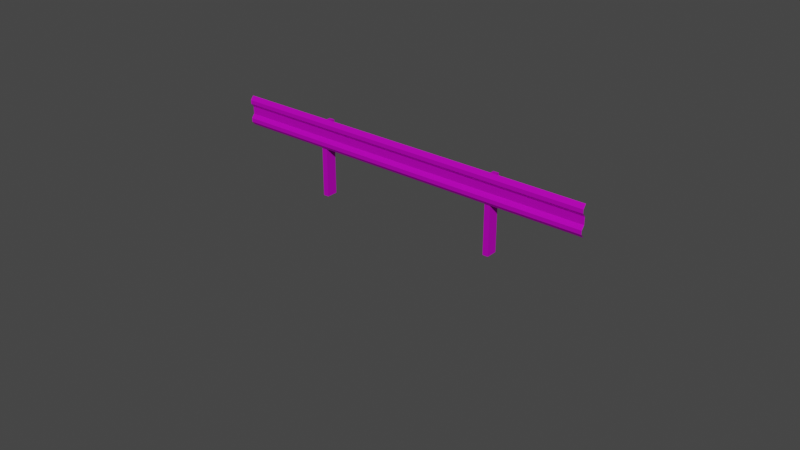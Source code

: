 # Source: Guardrail.blend  (saved by Blender 3.1.7; exported with 4.5.12 LTS)
import bpy
from mathutils import Matrix  # noqa: F401  (used for matrix-valued properties, if any)

bpy.ops.wm.read_factory_settings(use_empty=True)
scene = bpy.context.scene
scene.name = 'Scene'

# ---- images (referenced by path relative to the original .blend; pixels are not part of the script)
import os
ASSET_DIR = os.environ.get("B2B_ASSET_DIR", "")  # directory of the original .blend (textures are referenced by path, not embedded)
HERE = os.path.dirname(os.path.abspath(__file__))  # packed textures are extracted next to this script under _unpacked/

def load_image(name, relpath, width, height, colorspace="sRGB"):
    """Load a texture the original file referenced (path relative to the .blend, or extracted next to this script)."""
    p = next((c for c in (os.path.join(HERE, relpath), os.path.join(ASSET_DIR, relpath)) if relpath and os.path.exists(c)), "")
    if p:
        img = bpy.data.images.load(p, check_existing=True)
        img.name = name
    else:  # same state as the original file: an image datablock whose file is absent (Cycles renders it pink)
        img = bpy.data.images.new(name, width, height)
        img.source = "FILE"
        img.filepath = "//" + (relpath or name)
    img.colorspace_settings.name = colorspace
    return img
img_guardrail_dds = load_image('Guardrail.dds', 'Guardrail.dds', 1024, 1024, 'sRGB')

# ---- materials (node trees are filled in below, after node groups)
mat_guardrail = bpy.data.materials.new('Guardrail')

# ---- material node trees
mat_guardrail.use_nodes = True; mat_guardrail.node_tree.nodes.clear()
_N = mat_guardrail.node_tree.nodes; _L = mat_guardrail.node_tree.links
n0 = _N.new('ShaderNodeBsdfPrincipled'); n0.name = 'Principled BSDF'; n0.location = (10, 300)
n0.distribution = 'GGX'
n0.subsurface_method = 'RANDOM_WALK_SKIN'
n0.inputs[1].default_value = 0.8
n0.inputs[2].default_value = 0.8
n0.inputs[3].default_value = 1.45
n0.inputs[27].default_value = (0.0, 0.0, 0.0, 1.0)
n0.inputs[28].default_value = 1.0
n1 = _N.new('ShaderNodeOutputMaterial'); n1.name = 'Material Output'; n1.location = (300, 300)
n2 = _N.new('ShaderNodeTexImage'); n2.name = 'Image Texture'; n2.location = (-280, 270)
n2.image = img_guardrail_dds
_L.new(n0.outputs[0], n1.inputs[0])
_L.new(n2.outputs[0], n0.inputs[0])
n1.is_active_output = True

# ---- world
world_world = bpy.data.worlds.new('World'); scene.world = world_world
world_world.use_nodes = True; world_world.node_tree.nodes.clear()
_N = world_world.node_tree.nodes; _L = world_world.node_tree.links
n0 = _N.new('ShaderNodeOutputWorld'); n0.name = 'World Output'; n0.location = (300, 300)
n1 = _N.new('ShaderNodeBackground'); n1.name = 'Background'; n1.location = (10, 300)
n1.inputs[0].default_value = (0.05088, 0.05088, 0.05088, 1.0)
_L.new(n1.outputs[0], n0.inputs[0])
n0.is_active_output = True
world_world.color = (0.05088, 0.05088, 0.05088)
world_world.use_sun_shadow = False
world_world.sun_shadow_jitter_overblur = 0.0

# ---- meshes
me_plane_001 = bpy.data.meshes.new('Plane.001')
me_plane_001.from_pydata([(-2.0, 0.01627, 0.5281), (2.0, 0.01627, 0.5281), (-2.0, 0.01627, 0.8469), (2.0, 0.01627, 0.8469), (-2.0, -0.01588, 0.8071), (-2.0, -0.01588, 0.7672), (-2.0, 0.01627, 0.7274), (-2.0, 0.01627, 0.6875), (-2.0, 0.01627, 0.6477), (-2.0, -0.01588, 0.6078), (-2.0, -0.01588, 0.568), (2.0, -0.01588, 0.568), (2.0, -0.01588, 0.6078), (2.0, 0.01627, 0.6477), (2.0, 0.01627, 0.6875), (2.0, 0.01627, 0.7274), (2.0, -0.01588, 0.7672), (2.0, -0.01588, 0.8071), (0.0, 0.01627, 0.5281), (0.0, 0.01627, 0.8469), (0.0, -0.01588, 0.568), (0.0, -0.01588, 0.6078), (0.0, 0.01627, 0.6477), (0.0, 0.01627, 0.6875), (0.0, 0.01627, 0.7274), (0.0, -0.01588, 0.7672), (0.0, -0.01588, 0.8071), (-0.06, 0.02238, 0.0), (-0.06, 0.02238, 0.8068), (-0.06, 0.1424, 0.0), (-0.06, 0.1424, 0.8068), (0.06, 0.02238, 0.0), (0.06, 0.02238, 0.8068), (0.06, 0.1424, 0.0), (0.06, 0.1424, 0.8068), (-2.0, 0.02127, 0.5281), (2.0, 0.02127, 0.5281), (-2.0, 0.02127, 0.8469), (2.0, 0.02127, 0.8469), (-2.0, -0.01088, 0.8071), (-2.0, -0.01088, 0.7672), (-2.0, 0.02127, 0.7274), (-2.0, 0.02127, 0.6875), (-2.0, 0.02127, 0.6477), (-2.0, -0.01088, 0.6078), (-2.0, -0.01088, 0.568), (2.0, -0.01088, 0.568), (2.0, -0.01088, 0.6078), (2.0, 0.02127, 0.6477), (2.0, 0.02127, 0.6875), (2.0, 0.02127, 0.7274), (2.0, -0.01088, 0.7672), (2.0, -0.01088, 0.8071), (0.0, 0.02127, 0.5281), (0.0, 0.02127, 0.8469), (0.0, -0.01088, 0.568), (0.0, -0.01088, 0.6078), (0.0, 0.02127, 0.6477), (0.0, 0.02127, 0.6875), (0.0, 0.02127, 0.7274), (0.0, -0.01088, 0.7672), (0.0, -0.01088, 0.8071)], [], [(26, 17, 3, 19), (18, 1, 11, 20), (20, 11, 12, 21), (21, 12, 13, 22), (22, 13, 14, 23), (23, 14, 15, 24), (24, 15, 16, 25), (25, 16, 17, 26), (5, 25, 26, 4), (6, 24, 25, 5), (7, 23, 24, 6), (8, 22, 23, 7), (9, 21, 22, 8), (10, 20, 21, 9), (0, 18, 20, 10), (4, 26, 19, 2), (27, 28, 30, 29), (29, 30, 34, 33), (33, 34, 32, 31), (31, 32, 28, 27), (29, 33, 31, 27), (34, 30, 28, 32), (61, 54, 38, 52), (53, 55, 46, 36), (55, 56, 47, 46), (56, 57, 48, 47), (57, 58, 49, 48), (58, 59, 50, 49), (59, 60, 51, 50), (60, 61, 52, 51), (40, 39, 61, 60), (41, 40, 60, 59), (42, 41, 59, 58), (43, 42, 58, 57), (44, 43, 57, 56), (45, 44, 56, 55), (35, 45, 55, 53), (39, 37, 54, 61)])
_uv = me_plane_001.uv_layers.new(name='UVMap')
_uv.uv.foreach_set('vector', [0.5, 0.875, 1.0, 0.875, 1.0, 1.0, 0.5, 1.0, 0.5, 0.0, 1.0, 0.0, 1.0, 0.125, 0.5, 0.125, 0.5, 0.125, 1.0, 0.125, 1.0, 0.25, 0.5, 0.25, 0.5, 0.25, 1.0, 0.25, 1.0, 0.375, 0.5, 0.375, 0.5, 0.375, 1.0, 0.375, 1.0, 0.5, 0.5, 0.5, 0.5, 0.5, 1.0, 0.5, 1.0, 0.625, 0.5, 0.625, 0.5, 0.625, 1.0, 0.625, 1.0, 0.75, 0.5, 0.75, 0.5, 0.75, 1.0, 0.75, 1.0, 0.875, 0.5, 0.875, 0.0, 0.75, 0.5, 0.75, 0.5, 0.875, 0.0, 0.875, 0.0, 0.625, 0.5, 0.625, 0.5, 0.75, 0.0, 0.75, 0.0, 0.5, 0.5, 0.5, 0.5, 0.625, 0.0, 0.625, 0.0, 0.375, 0.5, 0.375, 0.5, 0.5, 0.0, 0.5, 0.0, 0.25, 0.5, 0.25, 0.5, 0.375, 0.0, 0.375, 0.0, 0.125, 0.5, 0.125, 0.5, 0.25, 0.0, 0.25, 0.0, 0.0, 0.5, 0.0, 0.5, 0.125, 0.0, 0.125, 0.0, 0.875, 0.5, 0.875, 0.5, 1.0, 0.0, 1.0, 0.07616, 0.3701, 0.9878, 0.3701, 0.9878, 0.2214, 0.07616, 0.2214, 0.07616, 0.3701, 0.9878, 0.3701, 0.9878, 0.2214, 0.07616, 0.2214, 0.07616, 0.2214, 0.9878, 0.2214, 0.9878, 0.3701, 0.07616, 0.3701, 0.07616, 0.2214, 0.9878, 0.2214, 0.9878, 0.3701, 0.07616, 0.3701, 0.5998, 0.3701, 0.5998, 0.2214, 0.4642, 0.2214, 0.4642, 0.3701, 0.5998, 0.2214, 0.5998, 0.3701, 0.4642, 0.3701, 0.4642, 0.2214, 0.5, 0.875, 0.5, 1.0, 1.0, 1.0, 1.0, 0.875, 0.5, 0.0, 0.5, 0.125, 1.0, 0.125, 1.0, 0.0, 0.5, 0.125, 0.5, 0.25, 1.0, 0.25, 1.0, 0.125, 0.5, 0.25, 0.5, 0.375, 1.0, 0.375, 1.0, 0.25, 0.5, 0.375, 0.5, 0.5, 1.0, 0.5, 1.0, 0.375, 0.5, 0.5, 0.5, 0.625, 1.0, 0.625, 1.0, 0.5, 0.5, 0.625, 0.5, 0.75, 1.0, 0.75, 1.0, 0.625, 0.5, 0.75, 0.5, 0.875, 1.0, 0.875, 1.0, 0.75, 0.0, 0.75, 0.0, 0.875, 0.5, 0.875, 0.5, 0.75, 0.0, 0.625, 0.0, 0.75, 0.5, 0.75, 0.5, 0.625, 0.0, 0.5, 0.0, 0.625, 0.5, 0.625, 0.5, 0.5, 0.0, 0.375, 0.0, 0.5, 0.5, 0.5, 0.5, 0.375, 0.0, 0.25, 0.0, 0.375, 0.5, 0.375, 0.5, 0.25, 0.0, 0.125, 0.0, 0.25, 0.5, 0.25, 0.5, 0.125, 0.0, 0.0, 0.0, 0.125, 0.5, 0.125, 0.5, 0.0, 0.0, 0.875, 0.0, 1.0, 0.5, 1.0, 0.5, 0.875])
me_plane_001.materials.append(mat_guardrail)
me_plane_001.use_remesh_fix_poles = True
me_plane_001.use_remesh_preserve_attributes = False
me_plane_001.update()

# ---- curves / text
cu_nurbspath = bpy.data.curves.new('NurbsPath', 'CURVE')
cu_nurbspath.dimensions = '3D'
_sp = cu_nurbspath.splines.new('NURBS'); _sp.points.add(2)
_sp.points.foreach_set('co', [-2.0, 0.0, 0.0, 1.0, 0.0, 0.0, 0.0, 1.0, 2.0, 0.0, 0.0, 1.0])
_sp.order_u = 3
_sp.order_v = 0
_sp.resolution_u = 1
_sp.use_endpoint_u = True
cu_nurbspath.use_path = True
cu_nurbspath.use_stretch = True
cu_nurbspath.use_deform_bounds = True
cu_nurbspath.resolution_u = 1
cu_nurbspath.fill_mode = 'FULL'

# ---- objects
ob_1wall0 = bpy.data.objects.new('1WALL0', me_plane_001)
ob_nurbspath = bpy.data.objects.new('NurbsPath', cu_nurbspath)

# ---- transforms, parenting, visibility, modifiers, constraints
ob_1wall0.location = (0.0, 0.0, 0.0)
_m = ob_1wall0.modifiers.new('Array', 'ARRAY')
_m.fit_type = 'FIT_CURVE'
_m.curve = ob_nurbspath
_m = ob_1wall0.modifiers.new('Curve', 'CURVE')
_m.object = ob_nurbspath
ob_nurbspath.parent = ob_1wall0
ob_nurbspath.location = (0.0, 0.0, 0.0)

# ---- collection membership
scene.collection.objects.link(ob_1wall0)
scene.collection.objects.link(ob_nurbspath)

# ---- scene / render settings (as saved in the file)
scene.frame_start = 1; scene.frame_end = 250; scene.frame_set(1)
scene.render.engine = 'CYCLES'
scene.render.image_settings.file_format = 'JPEG'
scene.render.image_settings.color_mode = 'RGB'
scene.cycles.samples = 256
scene.cycles.sampling_pattern = 'TABULATED_SOBOL'
scene.cycles.use_light_tree = False
scene.view_settings.view_transform = 'Filmic'
bpy.context.view_layer.update()

# ---- added for rendering (the .blend has no active camera and no usable light): camera, sun
cam_auto = bpy.data.cameras.new('AutoCamera')
cam_auto.lens = 50.0
cam_auto.sensor_width = 36.0
cam_auto.clip_end = 1000.0
ob_auto_camera = bpy.data.objects.new('AutoCamera', cam_auto)
scene.collection.objects.link(ob_auto_camera)
ob_auto_camera.location = (6.13725, -7.3647, 4.9098)
ob_auto_camera.rotation_euler = (1.09748, -7.21219e-08, 0.694738)
scene.camera = ob_auto_camera
light_auto_sun = bpy.data.lights.new('AutoSun', 'SUN')
light_auto_sun.energy = 3.0
light_auto_sun.angle = 0.0523599
ob_auto_sun = bpy.data.objects.new('AutoSun', light_auto_sun)
scene.collection.objects.link(ob_auto_sun)
ob_auto_sun.rotation_euler = (0.872665, 0.174533, 0.523599)
bpy.context.view_layer.update()

